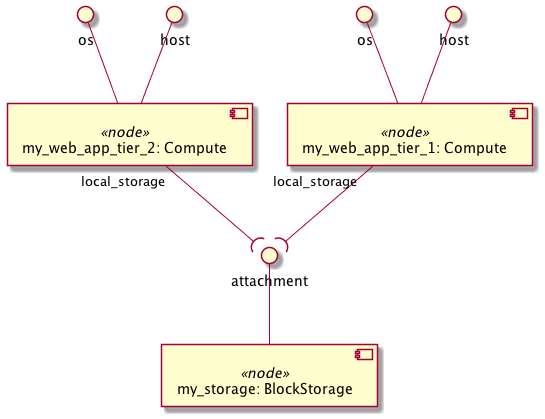

The diagram above was rendered by PlantUML. Its source (embedded in the PNG):
@startuml
skinparam componentStyle uml2

component "my_web_app_tier_1: Compute" <<node>> as node_my_web_app_tier_1
interface "os" as node_my_web_app_tier_1_os
node_my_web_app_tier_1_os -- node_my_web_app_tier_1
interface "host" as node_my_web_app_tier_1_host
node_my_web_app_tier_1_host -- node_my_web_app_tier_1

component "my_web_app_tier_2: Compute" <<node>> as node_my_web_app_tier_2
interface "os" as node_my_web_app_tier_2_os
node_my_web_app_tier_2_os -- node_my_web_app_tier_2
interface "host" as node_my_web_app_tier_2_host
node_my_web_app_tier_2_host -- node_my_web_app_tier_2

component "my_storage: BlockStorage" <<node>> as node_my_storage
interface "attachment" as node_my_storage_attachment
node_my_storage_attachment -- node_my_storage

node_my_web_app_tier_1 "local_storage" --( node_my_storage_attachment
node_my_web_app_tier_2 "local_storage" --( node_my_storage_attachment
@enduml